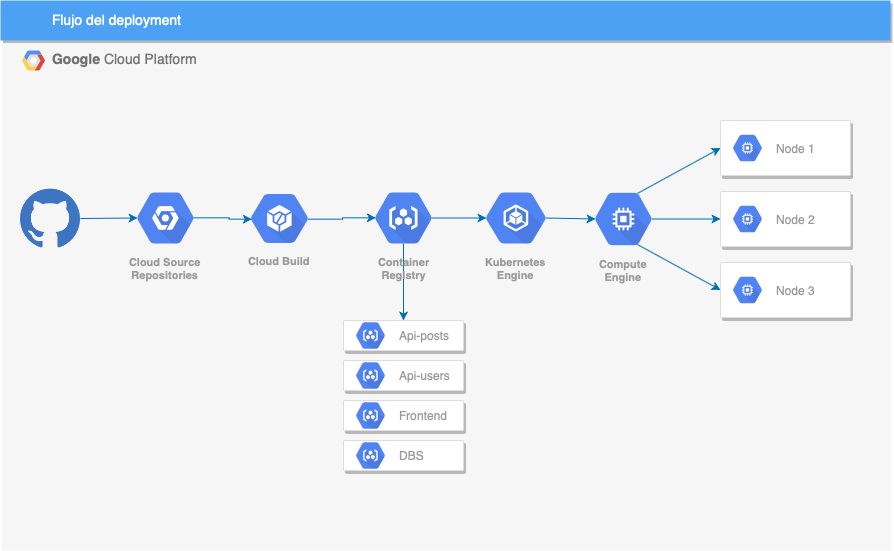

The diagram above was exported from draw.io. Its source (the exported page's mxGraphModel, read from the mxfile embedded in the PNG):
<mxGraphModel dx="2106" dy="792" grid="1" gridSize="10" guides="1" tooltips="1" connect="1" arrows="1" fold="1" page="1" pageScale="1" pageWidth="850" pageHeight="1100" math="0" shadow="0">
  <root>
    <mxCell id="0" />
    <mxCell id="1" parent="0" />
    <mxCell id="I_VpvHwLiO5dmxVlPPBF-36" value="&lt;b&gt;Google &lt;/b&gt;Cloud Platform" style="fillColor=#F6F6F6;strokeColor=none;shadow=0;gradientColor=none;fontSize=14;align=left;spacing=10;fontColor=#717171;9E9E9E;verticalAlign=top;spacingTop=-4;fontStyle=0;spacingLeft=40;html=1;" parent="1" vertex="1">
      <mxGeometry x="-338.5" y="240" width="889" height="510" as="geometry" />
    </mxCell>
    <mxCell id="I_VpvHwLiO5dmxVlPPBF-37" value="" style="shape=mxgraph.gcp2.google_cloud_platform;fillColor=#F6F6F6;strokeColor=none;shadow=0;gradientColor=none;" parent="I_VpvHwLiO5dmxVlPPBF-36" vertex="1">
      <mxGeometry width="23" height="20" relative="1" as="geometry">
        <mxPoint x="20" y="10" as="offset" />
      </mxGeometry>
    </mxCell>
    <mxCell id="8R4AiXZuHvGBVp76uJ3R-17" value="Cloud Build" style="html=1;fillColor=#5184F3;strokeColor=none;verticalAlign=top;labelPosition=center;verticalLabelPosition=bottom;align=center;spacingTop=-6;fontSize=11;fontStyle=1;fontColor=#999999;shape=mxgraph.gcp2.hexIcon;prIcon=container_builder" vertex="1" parent="I_VpvHwLiO5dmxVlPPBF-36">
      <mxGeometry x="234" y="142" width="87" height="72" as="geometry" />
    </mxCell>
    <mxCell id="8R4AiXZuHvGBVp76uJ3R-21" value="" style="shape=image;html=1;verticalAlign=top;verticalLabelPosition=bottom;labelBackgroundColor=#ffffff;imageAspect=0;aspect=fixed;image=https://cdn2.iconfinder.com/data/icons/social-icons-33/128/Github-128.png" vertex="1" parent="I_VpvHwLiO5dmxVlPPBF-36">
      <mxGeometry x="18.5" y="148" width="60" height="60" as="geometry" />
    </mxCell>
    <mxCell id="I_VpvHwLiO5dmxVlPPBF-33" style="edgeStyle=none;rounded=0;orthogonalLoop=1;jettySize=auto;html=1;exitX=1;exitY=0.5;exitDx=0;exitDy=0;entryX=0.175;entryY=0.5;entryDx=0;entryDy=0;entryPerimeter=0;fillColor=#1ba1e2;strokeColor=#006EAF;" parent="1" source="8R4AiXZuHvGBVp76uJ3R-21" target="I_VpvHwLiO5dmxVlPPBF-2" edge="1">
      <mxGeometry relative="1" as="geometry">
        <mxPoint x="-258" y="417.5" as="sourcePoint" />
      </mxGeometry>
    </mxCell>
    <mxCell id="8R4AiXZuHvGBVp76uJ3R-18" style="edgeStyle=orthogonalEdgeStyle;rounded=0;orthogonalLoop=1;jettySize=auto;html=1;exitX=0.825;exitY=0.5;exitDx=0;exitDy=0;exitPerimeter=0;entryX=0.175;entryY=0.5;entryDx=0;entryDy=0;entryPerimeter=0;fillColor=#1ba1e2;strokeColor=#006EAF;" edge="1" parent="1" source="I_VpvHwLiO5dmxVlPPBF-2" target="8R4AiXZuHvGBVp76uJ3R-17">
      <mxGeometry relative="1" as="geometry" />
    </mxCell>
    <mxCell id="I_VpvHwLiO5dmxVlPPBF-2" value="Cloud Source&lt;br&gt;Repositories" style="html=1;fillColor=#5184F3;strokeColor=none;verticalAlign=top;labelPosition=center;verticalLabelPosition=bottom;align=center;spacingTop=-6;fontSize=11;fontStyle=1;fontColor=#999999;shape=mxgraph.gcp2.hexIcon;prIcon=placeholder" parent="1" vertex="1">
      <mxGeometry x="-218" y="380" width="86" height="75" as="geometry" />
    </mxCell>
    <mxCell id="I_VpvHwLiO5dmxVlPPBF-31" style="edgeStyle=none;rounded=0;orthogonalLoop=1;jettySize=auto;html=1;exitX=0.825;exitY=0.5;exitDx=0;exitDy=0;exitPerimeter=0;entryX=0.175;entryY=0.5;entryDx=0;entryDy=0;entryPerimeter=0;fillColor=#1ba1e2;strokeColor=#006EAF;" parent="1" source="I_VpvHwLiO5dmxVlPPBF-4" target="I_VpvHwLiO5dmxVlPPBF-5" edge="1">
      <mxGeometry relative="1" as="geometry" />
    </mxCell>
    <mxCell id="I_VpvHwLiO5dmxVlPPBF-34" style="edgeStyle=none;rounded=0;orthogonalLoop=1;jettySize=auto;html=1;exitX=0.5;exitY=0.84;exitDx=0;exitDy=0;exitPerimeter=0;entryX=0.5;entryY=0;entryDx=0;entryDy=0;fillColor=#1ba1e2;strokeColor=#006EAF;" parent="1" source="I_VpvHwLiO5dmxVlPPBF-4" target="I_VpvHwLiO5dmxVlPPBF-19" edge="1">
      <mxGeometry relative="1" as="geometry" />
    </mxCell>
    <mxCell id="I_VpvHwLiO5dmxVlPPBF-4" value="Container&#10;Registry" style="html=1;fillColor=#5184F3;strokeColor=none;verticalAlign=top;labelPosition=center;verticalLabelPosition=bottom;align=center;spacingTop=-6;fontSize=11;fontStyle=1;fontColor=#999999;shape=mxgraph.gcp2.hexIcon;prIcon=container_registry" parent="1" vertex="1">
      <mxGeometry x="20" y="380" width="86" height="75" as="geometry" />
    </mxCell>
    <mxCell id="I_VpvHwLiO5dmxVlPPBF-30" style="edgeStyle=none;rounded=0;orthogonalLoop=1;jettySize=auto;html=1;exitX=0.825;exitY=0.5;exitDx=0;exitDy=0;exitPerimeter=0;entryX=0.175;entryY=0.5;entryDx=0;entryDy=0;entryPerimeter=0;fillColor=#1ba1e2;strokeColor=#006EAF;" parent="1" source="I_VpvHwLiO5dmxVlPPBF-5" target="I_VpvHwLiO5dmxVlPPBF-8" edge="1">
      <mxGeometry relative="1" as="geometry" />
    </mxCell>
    <mxCell id="I_VpvHwLiO5dmxVlPPBF-5" value="Kubernetes&#10;Engine" style="html=1;fillColor=#5184F3;strokeColor=none;verticalAlign=top;labelPosition=center;verticalLabelPosition=bottom;align=center;spacingTop=-6;fontSize=11;fontStyle=1;fontColor=#999999;shape=mxgraph.gcp2.hexIcon;prIcon=container_engine" parent="1" vertex="1">
      <mxGeometry x="130" y="380" width="91" height="75" as="geometry" />
    </mxCell>
    <mxCell id="I_VpvHwLiO5dmxVlPPBF-27" style="rounded=0;orthogonalLoop=1;jettySize=auto;html=1;exitX=0.66;exitY=0.17;exitDx=0;exitDy=0;exitPerimeter=0;entryX=0;entryY=0.5;entryDx=0;entryDy=0;fillColor=#1ba1e2;strokeColor=#006EAF;" parent="1" source="I_VpvHwLiO5dmxVlPPBF-8" target="I_VpvHwLiO5dmxVlPPBF-10" edge="1">
      <mxGeometry relative="1" as="geometry" />
    </mxCell>
    <mxCell id="I_VpvHwLiO5dmxVlPPBF-29" style="rounded=0;orthogonalLoop=1;jettySize=auto;html=1;exitX=0.66;exitY=0.83;exitDx=0;exitDy=0;exitPerimeter=0;entryX=0;entryY=0.5;entryDx=0;entryDy=0;fillColor=#1ba1e2;strokeColor=#006EAF;" parent="1" source="I_VpvHwLiO5dmxVlPPBF-8" target="I_VpvHwLiO5dmxVlPPBF-14" edge="1">
      <mxGeometry relative="1" as="geometry" />
    </mxCell>
    <mxCell id="I_VpvHwLiO5dmxVlPPBF-35" style="edgeStyle=none;rounded=0;orthogonalLoop=1;jettySize=auto;html=1;exitX=0.825;exitY=0.5;exitDx=0;exitDy=0;exitPerimeter=0;entryX=0;entryY=0.5;entryDx=0;entryDy=0;fillColor=#1ba1e2;strokeColor=#006EAF;" parent="1" source="I_VpvHwLiO5dmxVlPPBF-8" target="I_VpvHwLiO5dmxVlPPBF-12" edge="1">
      <mxGeometry relative="1" as="geometry" />
    </mxCell>
    <mxCell id="I_VpvHwLiO5dmxVlPPBF-8" value="Compute&#10;Engine" style="html=1;fillColor=#5184F3;strokeColor=none;verticalAlign=top;labelPosition=center;verticalLabelPosition=bottom;align=center;spacingTop=-6;fontSize=11;fontStyle=1;fontColor=#999999;shape=mxgraph.gcp2.hexIcon;prIcon=compute_engine" parent="1" vertex="1">
      <mxGeometry x="240" y="380" width="86" height="77" as="geometry" />
    </mxCell>
    <mxCell id="I_VpvHwLiO5dmxVlPPBF-10" value="" style="strokeColor=#dddddd;shadow=1;strokeWidth=1;rounded=1;absoluteArcSize=1;arcSize=2;" parent="1" vertex="1">
      <mxGeometry x="380" y="320" width="130" height="55" as="geometry" />
    </mxCell>
    <mxCell id="I_VpvHwLiO5dmxVlPPBF-11" value="Node 1" style="dashed=0;connectable=0;html=1;fillColor=#5184F3;strokeColor=none;shape=mxgraph.gcp2.hexIcon;prIcon=compute_engine;part=1;labelPosition=right;verticalLabelPosition=middle;align=left;verticalAlign=middle;spacingLeft=5;fontColor=#999999;fontSize=12;" parent="I_VpvHwLiO5dmxVlPPBF-10" vertex="1">
      <mxGeometry y="0.5" width="44" height="39" relative="1" as="geometry">
        <mxPoint x="5" y="-19.5" as="offset" />
      </mxGeometry>
    </mxCell>
    <mxCell id="I_VpvHwLiO5dmxVlPPBF-12" value="" style="strokeColor=#dddddd;shadow=1;strokeWidth=1;rounded=1;absoluteArcSize=1;arcSize=2;" parent="1" vertex="1">
      <mxGeometry x="380" y="391" width="130" height="55" as="geometry" />
    </mxCell>
    <mxCell id="I_VpvHwLiO5dmxVlPPBF-13" value="Node 2" style="dashed=0;connectable=0;html=1;fillColor=#5184F3;strokeColor=none;shape=mxgraph.gcp2.hexIcon;prIcon=compute_engine;part=1;labelPosition=right;verticalLabelPosition=middle;align=left;verticalAlign=middle;spacingLeft=5;fontColor=#999999;fontSize=12;" parent="I_VpvHwLiO5dmxVlPPBF-12" vertex="1">
      <mxGeometry y="0.5" width="44" height="39" relative="1" as="geometry">
        <mxPoint x="5" y="-19.5" as="offset" />
      </mxGeometry>
    </mxCell>
    <mxCell id="I_VpvHwLiO5dmxVlPPBF-14" value="" style="strokeColor=#dddddd;shadow=1;strokeWidth=1;rounded=1;absoluteArcSize=1;arcSize=2;" parent="1" vertex="1">
      <mxGeometry x="380" y="462" width="130" height="55" as="geometry" />
    </mxCell>
    <mxCell id="I_VpvHwLiO5dmxVlPPBF-15" value="Node 3" style="dashed=0;connectable=0;html=1;fillColor=#5184F3;strokeColor=none;shape=mxgraph.gcp2.hexIcon;prIcon=compute_engine;part=1;labelPosition=right;verticalLabelPosition=middle;align=left;verticalAlign=middle;spacingLeft=5;fontColor=#999999;fontSize=12;" parent="I_VpvHwLiO5dmxVlPPBF-14" vertex="1">
      <mxGeometry y="0.5" width="44" height="39" relative="1" as="geometry">
        <mxPoint x="5" y="-19.5" as="offset" />
      </mxGeometry>
    </mxCell>
    <mxCell id="I_VpvHwLiO5dmxVlPPBF-19" value="" style="strokeColor=#dddddd;shadow=1;strokeWidth=1;rounded=1;absoluteArcSize=1;arcSize=2;" parent="1" vertex="1">
      <mxGeometry x="3" y="520" width="120" height="30" as="geometry" />
    </mxCell>
    <mxCell id="I_VpvHwLiO5dmxVlPPBF-20" value="Api-posts" style="dashed=0;connectable=0;html=1;fillColor=#5184F3;strokeColor=none;shape=mxgraph.gcp2.hexIcon;prIcon=container_registry;part=1;labelPosition=right;verticalLabelPosition=middle;align=left;verticalAlign=middle;spacingLeft=5;fontColor=#999999;fontSize=12;" parent="I_VpvHwLiO5dmxVlPPBF-19" vertex="1">
      <mxGeometry y="0.5" width="44" height="39" relative="1" as="geometry">
        <mxPoint x="5" y="-19.5" as="offset" />
      </mxGeometry>
    </mxCell>
    <mxCell id="I_VpvHwLiO5dmxVlPPBF-21" value="" style="strokeColor=#dddddd;shadow=1;strokeWidth=1;rounded=1;absoluteArcSize=1;arcSize=2;" parent="1" vertex="1">
      <mxGeometry x="3" y="560" width="120" height="30" as="geometry" />
    </mxCell>
    <mxCell id="I_VpvHwLiO5dmxVlPPBF-22" value="Api-users" style="dashed=0;connectable=0;html=1;fillColor=#5184F3;strokeColor=none;shape=mxgraph.gcp2.hexIcon;prIcon=container_registry;part=1;labelPosition=right;verticalLabelPosition=middle;align=left;verticalAlign=middle;spacingLeft=5;fontColor=#999999;fontSize=12;" parent="I_VpvHwLiO5dmxVlPPBF-21" vertex="1">
      <mxGeometry y="0.5" width="44" height="39" relative="1" as="geometry">
        <mxPoint x="5" y="-19.5" as="offset" />
      </mxGeometry>
    </mxCell>
    <mxCell id="I_VpvHwLiO5dmxVlPPBF-23" value="" style="strokeColor=#dddddd;shadow=1;strokeWidth=1;rounded=1;absoluteArcSize=1;arcSize=2;" parent="1" vertex="1">
      <mxGeometry x="3" y="600" width="120" height="30" as="geometry" />
    </mxCell>
    <mxCell id="I_VpvHwLiO5dmxVlPPBF-24" value="Frontend" style="dashed=0;connectable=0;html=1;fillColor=#5184F3;strokeColor=none;shape=mxgraph.gcp2.hexIcon;prIcon=container_registry;part=1;labelPosition=right;verticalLabelPosition=middle;align=left;verticalAlign=middle;spacingLeft=5;fontColor=#999999;fontSize=12;" parent="I_VpvHwLiO5dmxVlPPBF-23" vertex="1">
      <mxGeometry y="0.5" width="44" height="39" relative="1" as="geometry">
        <mxPoint x="5" y="-19.5" as="offset" />
      </mxGeometry>
    </mxCell>
    <mxCell id="I_VpvHwLiO5dmxVlPPBF-25" value="" style="strokeColor=#dddddd;shadow=1;strokeWidth=1;rounded=1;absoluteArcSize=1;arcSize=2;" parent="1" vertex="1">
      <mxGeometry x="3" y="640" width="120" height="30" as="geometry" />
    </mxCell>
    <mxCell id="I_VpvHwLiO5dmxVlPPBF-26" value="DBS" style="dashed=0;connectable=0;html=1;fillColor=#5184F3;strokeColor=none;shape=mxgraph.gcp2.hexIcon;prIcon=container_registry;part=1;labelPosition=right;verticalLabelPosition=middle;align=left;verticalAlign=middle;spacingLeft=5;fontColor=#999999;fontSize=12;" parent="I_VpvHwLiO5dmxVlPPBF-25" vertex="1">
      <mxGeometry y="0.5" width="44" height="39" relative="1" as="geometry">
        <mxPoint x="5" y="-19.5" as="offset" />
      </mxGeometry>
    </mxCell>
    <mxCell id="I_VpvHwLiO5dmxVlPPBF-38" value="Flujo del deployment" style="fillColor=#4DA1F5;strokeColor=none;shadow=1;gradientColor=none;fontSize=14;align=left;spacingLeft=50;fontColor=#ffffff;" parent="1" vertex="1">
      <mxGeometry x="-340" y="200" width="890" height="40" as="geometry" />
    </mxCell>
    <mxCell id="8R4AiXZuHvGBVp76uJ3R-19" style="edgeStyle=orthogonalEdgeStyle;rounded=0;orthogonalLoop=1;jettySize=auto;html=1;exitX=0.825;exitY=0.5;exitDx=0;exitDy=0;exitPerimeter=0;entryX=0.175;entryY=0.5;entryDx=0;entryDy=0;entryPerimeter=0;fillColor=#1ba1e2;strokeColor=#006EAF;" edge="1" parent="1" source="8R4AiXZuHvGBVp76uJ3R-17" target="I_VpvHwLiO5dmxVlPPBF-4">
      <mxGeometry relative="1" as="geometry" />
    </mxCell>
  </root>
</mxGraphModel>